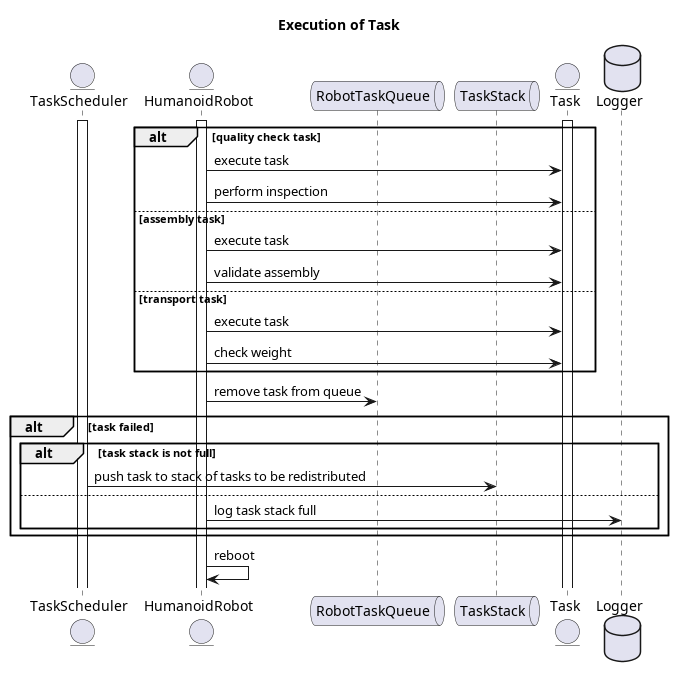

The diagram above was rendered by PlantUML. Its source (embedded in the PNG):
@startuml

title Execution of Task

entity TaskScheduler as taskscheduler
entity HumanoidRobot as robot
queue RobotTaskQueue as robottaskqueue
queue TaskStack as taskstack
entity Task as task
database Logger as logger

activate taskscheduler
activate robot
activate task

alt quality check task
    robot -> task: execute task
    robot -> task: perform inspection
else assembly task
    robot -> task: execute task
    robot -> task: validate assembly
else transport task
    robot -> task: execute task
    robot -> task: check weight
end

robot -> robottaskqueue: remove task from queue
alt task failed
    alt task stack is not full
        taskscheduler -> taskstack: push task to stack of tasks to be redistributed
    else
        robot -> logger: log task stack full
    end
end

robot -> robot: reboot

@enduml